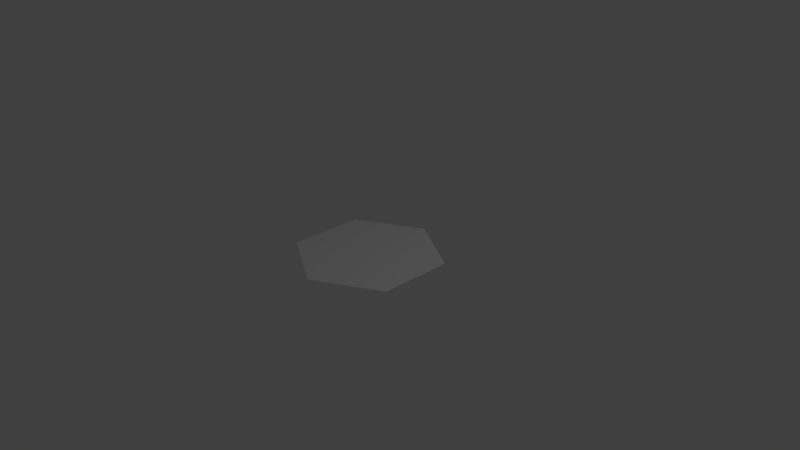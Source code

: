 # Source: hexagon.blend  (saved by Blender 2.78.0; exported with 4.5.12 LTS)
import bpy
from mathutils import Matrix  # noqa: F401  (used for matrix-valued properties, if any)

bpy.ops.wm.read_factory_settings(use_empty=True)
scene = bpy.context.scene
scene.name = 'Scene'

# ---- collections
col_collection_1 = bpy.data.collections.new('Collection 1'); scene.collection.children.link(col_collection_1)

# ---- materials (node trees are filled in below, after node groups)
mat_material_001 = bpy.data.materials.new('Material.001')
mat_material_001.alpha_threshold = 0.0
mat_material_001.use_transparent_shadow = False
mat_material_001.roughness = 0.5

# ---- material node trees

# ---- world
world_world = bpy.data.worlds.new('World'); scene.world = world_world
world_world.color = (0.05088, 0.05088, 0.05088)
world_world.use_sun_shadow = False
world_world.sun_shadow_jitter_overblur = 0.0
world_world.cycles.sampling_method = 'MANUAL'

# ---- cameras
cam_camera = bpy.data.cameras.new('Camera')
cam_camera.clip_end = 100.0
cam_camera.lens = 35.0
cam_camera.sensor_width = 32.0
cam_camera.sensor_height = 18.0
cam_camera.ortho_scale = 7.314
cam_camera.dof.focus_distance = 0.0
cam_camera.dof.aperture_fstop = 128.0

# ---- lights
light_lamp = bpy.data.lights.new('Lamp', 'POINT')
light_lamp.transmission_factor = 0.0
light_lamp.cutoff_distance = 30.0
light_lamp.energy = 100.0
light_lamp.shadow_buffer_clip_start = 1.001
light_lamp.shadow_soft_size = 0.1
light_lamp.shadow_maximum_resolution = 0.006
light_lamp.use_absolute_resolution = True

# ---- meshes
me_cylinder = bpy.data.meshes.new('Cylinder')
me_cylinder.from_pydata([(0.0, 1.0, 0.01398), (0.866, 0.5, 0.01398), (0.866, -0.5, 0.01398), (-8.742e-08, -1.0, 0.01398), (-0.866, -0.5, 0.01398), (-0.866, 0.5, 0.01398)], [], [(1, 0, 5, 4, 3, 2)])
me_cylinder.materials.append(mat_material_001)
me_cylinder.use_remesh_preserve_volume = False
me_cylinder.use_remesh_preserve_attributes = False
me_cylinder.use_mirror_vertex_groups = False
me_cylinder.update()

# ---- objects
ob_cylinder = bpy.data.objects.new('Cylinder', me_cylinder)
ob_lamp = bpy.data.objects.new('Lamp', light_lamp)
ob_camera = bpy.data.objects.new('Camera', cam_camera)

# ---- transforms, parenting, visibility, modifiers, constraints
ob_cylinder.location = (0.0, 0.0, 0.0)
ob_cylinder.lineart.crease_threshold = 0.0
ob_lamp.location = (4.076, 1.005, 5.904)
ob_lamp.rotation_euler = (0.6503, 0.05522, 1.866)
ob_lamp.lock_rotations_4d = False
ob_lamp.empty_display_type = 'ARROWS'
ob_lamp.color = (0.0, 0.0, 0.0, 0.0)
ob_lamp.lineart.crease_threshold = 0.0
ob_camera.location = (7.481, -6.508, 5.344)
ob_camera.rotation_euler = (1.109, 0.0, 0.8149)
ob_camera.lock_rotations_4d = False
ob_camera.empty_display_type = 'ARROWS'
ob_camera.color = (0.0, 0.0, 0.0, 0.0)
ob_camera.display_type = 'WIRE'
ob_camera.lineart.crease_threshold = 0.0

# ---- collection membership
col_collection_1.objects.link(ob_cylinder)
col_collection_1.objects.link(ob_lamp)
col_collection_1.objects.link(ob_camera)

# ---- scene / render settings (as saved in the file)
scene.camera = ob_camera
scene.frame_start = 1; scene.frame_end = 250; scene.frame_set(1)
scene.render.engine = 'BLENDER_EEVEE_NEXT'
scene.render.resolution_percentage = 50
scene.render.dither_intensity = 0.0
scene.cycles.use_denoising = False
scene.cycles.samples = 128
scene.cycles.sampling_pattern = 'TABULATED_SOBOL'
scene.cycles.light_sampling_threshold = 0.0
scene.cycles.use_adaptive_sampling = False
scene.cycles.use_light_tree = False
scene.cycles.blur_glossy = 0.0
scene.cycles.sample_clamp_indirect = 0.0
scene.view_settings.view_transform = 'Standard'
bpy.context.view_layer.update()

